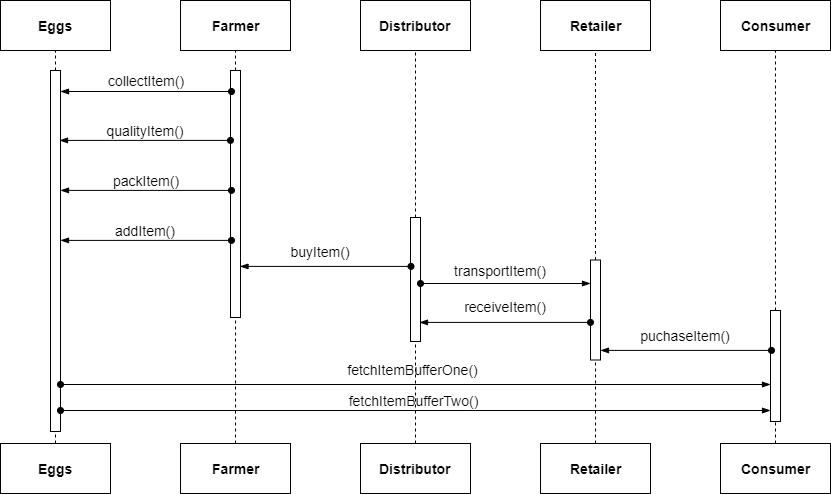

The diagram above was exported from draw.io. Its source (the exported page's mxGraphModel, read from the mxfile embedded in the PNG):
<mxGraphModel dx="1408" dy="709" grid="1" gridSize="10" guides="1" tooltips="1" connect="1" arrows="1" fold="1" page="1" pageScale="1" pageWidth="1169" pageHeight="827" math="0" shadow="0">
  <root>
    <mxCell id="mJ42XANWDUn1eYFsUCGJ-0" />
    <mxCell id="mJ42XANWDUn1eYFsUCGJ-1" parent="mJ42XANWDUn1eYFsUCGJ-0" />
    <mxCell id="7RUcfGnUXPdcyHvimHh9-0" value="Eggs" style="html=1;fontSize=14;align=center;fontStyle=1" parent="mJ42XANWDUn1eYFsUCGJ-1" vertex="1">
      <mxGeometry x="120" y="40" width="110" height="50" as="geometry" />
    </mxCell>
    <mxCell id="7RUcfGnUXPdcyHvimHh9-1" value="Farmer" style="html=1;fontSize=14;align=center;fontStyle=1" parent="mJ42XANWDUn1eYFsUCGJ-1" vertex="1">
      <mxGeometry x="300" y="40" width="110" height="50" as="geometry" />
    </mxCell>
    <mxCell id="7RUcfGnUXPdcyHvimHh9-2" value="Distributor" style="html=1;fontSize=14;align=center;fontStyle=1" parent="mJ42XANWDUn1eYFsUCGJ-1" vertex="1">
      <mxGeometry x="480" y="40" width="110" height="50" as="geometry" />
    </mxCell>
    <mxCell id="7RUcfGnUXPdcyHvimHh9-3" value="Retailer" style="html=1;fontSize=14;align=center;fontStyle=1" parent="mJ42XANWDUn1eYFsUCGJ-1" vertex="1">
      <mxGeometry x="660" y="40" width="110" height="50" as="geometry" />
    </mxCell>
    <mxCell id="7RUcfGnUXPdcyHvimHh9-4" value="Consumer" style="html=1;fontSize=14;align=center;fontStyle=1" parent="mJ42XANWDUn1eYFsUCGJ-1" vertex="1">
      <mxGeometry x="840" y="40" width="110" height="50" as="geometry" />
    </mxCell>
    <mxCell id="7RUcfGnUXPdcyHvimHh9-5" value="Eggs" style="html=1;fontSize=14;align=center;fontStyle=1" parent="mJ42XANWDUn1eYFsUCGJ-1" vertex="1">
      <mxGeometry x="120" y="483" width="110" height="50" as="geometry" />
    </mxCell>
    <mxCell id="7RUcfGnUXPdcyHvimHh9-6" value="Farmer" style="html=1;fontSize=14;align=center;fontStyle=1" parent="mJ42XANWDUn1eYFsUCGJ-1" vertex="1">
      <mxGeometry x="300" y="483" width="110" height="50" as="geometry" />
    </mxCell>
    <mxCell id="7RUcfGnUXPdcyHvimHh9-7" value="Distributor" style="html=1;fontSize=14;align=center;fontStyle=1" parent="mJ42XANWDUn1eYFsUCGJ-1" vertex="1">
      <mxGeometry x="480" y="483" width="110" height="50" as="geometry" />
    </mxCell>
    <mxCell id="7RUcfGnUXPdcyHvimHh9-8" value="Retailer" style="html=1;fontSize=14;align=center;fontStyle=1" parent="mJ42XANWDUn1eYFsUCGJ-1" vertex="1">
      <mxGeometry x="660" y="483" width="110" height="50" as="geometry" />
    </mxCell>
    <mxCell id="7RUcfGnUXPdcyHvimHh9-9" value="Consumer" style="html=1;fontSize=14;align=center;fontStyle=1" parent="mJ42XANWDUn1eYFsUCGJ-1" vertex="1">
      <mxGeometry x="840" y="483" width="110" height="50" as="geometry" />
    </mxCell>
    <mxCell id="7RUcfGnUXPdcyHvimHh9-10" value="" style="endArrow=none;dashed=1;html=1;fontSize=14;entryX=0.5;entryY=1;entryDx=0;entryDy=0;exitX=0.5;exitY=0;exitDx=0;exitDy=0;" parent="mJ42XANWDUn1eYFsUCGJ-1" source="7RUcfGnUXPdcyHvimHh9-16" target="7RUcfGnUXPdcyHvimHh9-0" edge="1">
      <mxGeometry width="50" height="50" relative="1" as="geometry">
        <mxPoint x="180" y="470" as="sourcePoint" />
        <mxPoint x="220" y="210" as="targetPoint" />
      </mxGeometry>
    </mxCell>
    <mxCell id="7RUcfGnUXPdcyHvimHh9-12" value="" style="endArrow=none;dashed=1;html=1;fontSize=14;entryX=0.5;entryY=1;entryDx=0;entryDy=0;exitX=0.5;exitY=0;exitDx=0;exitDy=0;" parent="mJ42XANWDUn1eYFsUCGJ-1" source="7RUcfGnUXPdcyHvimHh9-18" target="7RUcfGnUXPdcyHvimHh9-1" edge="1">
      <mxGeometry width="50" height="50" relative="1" as="geometry">
        <mxPoint x="185" y="493" as="sourcePoint" />
        <mxPoint x="185" y="100" as="targetPoint" />
      </mxGeometry>
    </mxCell>
    <mxCell id="7RUcfGnUXPdcyHvimHh9-13" value="" style="endArrow=none;dashed=1;html=1;fontSize=14;entryX=0.5;entryY=1;entryDx=0;entryDy=0;exitX=0.5;exitY=0;exitDx=0;exitDy=0;" parent="mJ42XANWDUn1eYFsUCGJ-1" source="7RUcfGnUXPdcyHvimHh9-20" target="7RUcfGnUXPdcyHvimHh9-2" edge="1">
      <mxGeometry width="50" height="50" relative="1" as="geometry">
        <mxPoint x="365" y="493" as="sourcePoint" />
        <mxPoint x="365" y="100" as="targetPoint" />
      </mxGeometry>
    </mxCell>
    <mxCell id="7RUcfGnUXPdcyHvimHh9-14" value="" style="endArrow=none;dashed=1;html=1;fontSize=14;entryX=0.5;entryY=1;entryDx=0;entryDy=0;exitX=0.5;exitY=0;exitDx=0;exitDy=0;" parent="mJ42XANWDUn1eYFsUCGJ-1" source="7RUcfGnUXPdcyHvimHh9-22" target="7RUcfGnUXPdcyHvimHh9-3" edge="1">
      <mxGeometry width="50" height="50" relative="1" as="geometry">
        <mxPoint x="545" y="493" as="sourcePoint" />
        <mxPoint x="545" y="100" as="targetPoint" />
      </mxGeometry>
    </mxCell>
    <mxCell id="7RUcfGnUXPdcyHvimHh9-15" value="" style="endArrow=none;dashed=1;html=1;fontSize=14;entryX=0.5;entryY=1;entryDx=0;entryDy=0;exitX=0.5;exitY=0;exitDx=0;exitDy=0;" parent="mJ42XANWDUn1eYFsUCGJ-1" source="7RUcfGnUXPdcyHvimHh9-24" target="7RUcfGnUXPdcyHvimHh9-4" edge="1">
      <mxGeometry width="50" height="50" relative="1" as="geometry">
        <mxPoint x="725" y="493" as="sourcePoint" />
        <mxPoint x="725" y="100" as="targetPoint" />
      </mxGeometry>
    </mxCell>
    <mxCell id="7RUcfGnUXPdcyHvimHh9-16" value="" style="html=1;points=[];perimeter=orthogonalPerimeter;fontSize=14;align=center;fillColor=none;" parent="mJ42XANWDUn1eYFsUCGJ-1" vertex="1">
      <mxGeometry x="170" y="110" width="10" height="361" as="geometry" />
    </mxCell>
    <mxCell id="7RUcfGnUXPdcyHvimHh9-17" value="" style="endArrow=none;dashed=1;html=1;fontSize=14;entryX=0.5;entryY=1;entryDx=0;entryDy=0;exitX=0.5;exitY=0;exitDx=0;exitDy=0;" parent="mJ42XANWDUn1eYFsUCGJ-1" source="7RUcfGnUXPdcyHvimHh9-5" target="7RUcfGnUXPdcyHvimHh9-16" edge="1">
      <mxGeometry width="50" height="50" relative="1" as="geometry">
        <mxPoint x="175" y="483" as="sourcePoint" />
        <mxPoint x="175" y="90" as="targetPoint" />
      </mxGeometry>
    </mxCell>
    <mxCell id="7RUcfGnUXPdcyHvimHh9-18" value="" style="html=1;points=[];perimeter=orthogonalPerimeter;fontSize=14;align=center;fillColor=none;" parent="mJ42XANWDUn1eYFsUCGJ-1" vertex="1">
      <mxGeometry x="350" y="110" width="10" height="247" as="geometry" />
    </mxCell>
    <mxCell id="7RUcfGnUXPdcyHvimHh9-19" value="" style="endArrow=none;dashed=1;html=1;fontSize=14;entryX=0.5;entryY=1;entryDx=0;entryDy=0;exitX=0.5;exitY=0;exitDx=0;exitDy=0;" parent="mJ42XANWDUn1eYFsUCGJ-1" source="7RUcfGnUXPdcyHvimHh9-6" target="7RUcfGnUXPdcyHvimHh9-18" edge="1">
      <mxGeometry width="50" height="50" relative="1" as="geometry">
        <mxPoint x="355" y="483" as="sourcePoint" />
        <mxPoint x="355" y="90" as="targetPoint" />
      </mxGeometry>
    </mxCell>
    <mxCell id="7RUcfGnUXPdcyHvimHh9-20" value="" style="html=1;points=[];perimeter=orthogonalPerimeter;fontSize=14;align=center;fillColor=none;" parent="mJ42XANWDUn1eYFsUCGJ-1" vertex="1">
      <mxGeometry x="530" y="257" width="10" height="124" as="geometry" />
    </mxCell>
    <mxCell id="7RUcfGnUXPdcyHvimHh9-21" value="" style="endArrow=none;dashed=1;html=1;fontSize=14;entryX=0.5;entryY=1;entryDx=0;entryDy=0;exitX=0.5;exitY=0;exitDx=0;exitDy=0;" parent="mJ42XANWDUn1eYFsUCGJ-1" source="7RUcfGnUXPdcyHvimHh9-7" target="7RUcfGnUXPdcyHvimHh9-20" edge="1">
      <mxGeometry width="50" height="50" relative="1" as="geometry">
        <mxPoint x="535" y="483" as="sourcePoint" />
        <mxPoint x="535" y="90" as="targetPoint" />
      </mxGeometry>
    </mxCell>
    <mxCell id="7RUcfGnUXPdcyHvimHh9-22" value="" style="html=1;points=[];perimeter=orthogonalPerimeter;fontSize=14;align=center;fillColor=none;" parent="mJ42XANWDUn1eYFsUCGJ-1" vertex="1">
      <mxGeometry x="710" y="299.5" width="10" height="100" as="geometry" />
    </mxCell>
    <mxCell id="7RUcfGnUXPdcyHvimHh9-23" value="" style="endArrow=none;dashed=1;html=1;fontSize=14;entryX=0.5;entryY=1;entryDx=0;entryDy=0;exitX=0.5;exitY=0;exitDx=0;exitDy=0;" parent="mJ42XANWDUn1eYFsUCGJ-1" source="7RUcfGnUXPdcyHvimHh9-8" target="7RUcfGnUXPdcyHvimHh9-22" edge="1">
      <mxGeometry width="50" height="50" relative="1" as="geometry">
        <mxPoint x="715" y="483" as="sourcePoint" />
        <mxPoint x="715" y="90" as="targetPoint" />
      </mxGeometry>
    </mxCell>
    <mxCell id="7RUcfGnUXPdcyHvimHh9-24" value="" style="html=1;points=[];perimeter=orthogonalPerimeter;fontSize=14;align=center;fillColor=none;" parent="mJ42XANWDUn1eYFsUCGJ-1" vertex="1">
      <mxGeometry x="890" y="350" width="10" height="111" as="geometry" />
    </mxCell>
    <mxCell id="7RUcfGnUXPdcyHvimHh9-25" value="" style="endArrow=none;dashed=1;html=1;fontSize=14;entryX=0.5;entryY=1;entryDx=0;entryDy=0;exitX=0.5;exitY=0;exitDx=0;exitDy=0;" parent="mJ42XANWDUn1eYFsUCGJ-1" source="7RUcfGnUXPdcyHvimHh9-9" target="7RUcfGnUXPdcyHvimHh9-24" edge="1">
      <mxGeometry width="50" height="50" relative="1" as="geometry">
        <mxPoint x="895" y="483" as="sourcePoint" />
        <mxPoint x="895" y="90" as="targetPoint" />
      </mxGeometry>
    </mxCell>
    <mxCell id="7RUcfGnUXPdcyHvimHh9-26" value="" style="endArrow=blockThin;html=1;fontSize=14;exitX=0.1;exitY=0.085;exitDx=0;exitDy=0;exitPerimeter=0;endFill=1;startArrow=oval;startFill=1;" parent="mJ42XANWDUn1eYFsUCGJ-1" source="7RUcfGnUXPdcyHvimHh9-18" target="7RUcfGnUXPdcyHvimHh9-16" edge="1">
      <mxGeometry width="50" height="50" relative="1" as="geometry">
        <mxPoint x="240" y="180" as="sourcePoint" />
        <mxPoint x="290" y="130" as="targetPoint" />
      </mxGeometry>
    </mxCell>
    <mxCell id="7RUcfGnUXPdcyHvimHh9-27" value="" style="endArrow=blockThin;html=1;fontSize=14;exitX=0.1;exitY=0.085;exitDx=0;exitDy=0;exitPerimeter=0;endFill=1;startArrow=oval;startFill=1;" parent="mJ42XANWDUn1eYFsUCGJ-1" edge="1">
      <mxGeometry width="50" height="50" relative="1" as="geometry">
        <mxPoint x="350" y="179.89999999999998" as="sourcePoint" />
        <mxPoint x="179" y="179.89999999999998" as="targetPoint" />
      </mxGeometry>
    </mxCell>
    <mxCell id="7RUcfGnUXPdcyHvimHh9-28" value="" style="endArrow=blockThin;html=1;fontSize=14;exitX=0.1;exitY=0.085;exitDx=0;exitDy=0;exitPerimeter=0;endFill=1;startArrow=oval;startFill=1;" parent="mJ42XANWDUn1eYFsUCGJ-1" edge="1">
      <mxGeometry width="50" height="50" relative="1" as="geometry">
        <mxPoint x="351" y="229.89999999999998" as="sourcePoint" />
        <mxPoint x="180" y="229.89999999999998" as="targetPoint" />
      </mxGeometry>
    </mxCell>
    <mxCell id="7RUcfGnUXPdcyHvimHh9-29" value="" style="endArrow=blockThin;html=1;fontSize=14;exitX=0.1;exitY=0.085;exitDx=0;exitDy=0;exitPerimeter=0;endFill=1;startArrow=oval;startFill=1;" parent="mJ42XANWDUn1eYFsUCGJ-1" edge="1">
      <mxGeometry width="50" height="50" relative="1" as="geometry">
        <mxPoint x="351" y="279.9" as="sourcePoint" />
        <mxPoint x="180" y="279.9" as="targetPoint" />
      </mxGeometry>
    </mxCell>
    <mxCell id="7RUcfGnUXPdcyHvimHh9-30" value="" style="endArrow=blockThin;html=1;fontSize=14;exitX=0.1;exitY=0.085;exitDx=0;exitDy=0;exitPerimeter=0;endFill=1;startArrow=oval;startFill=1;" parent="mJ42XANWDUn1eYFsUCGJ-1" edge="1">
      <mxGeometry width="50" height="50" relative="1" as="geometry">
        <mxPoint x="530.5" y="305.9000000000001" as="sourcePoint" />
        <mxPoint x="359.5" y="305.9000000000001" as="targetPoint" />
      </mxGeometry>
    </mxCell>
    <mxCell id="7RUcfGnUXPdcyHvimHh9-31" value="" style="endArrow=blockThin;html=1;fontSize=14;exitX=0.1;exitY=0.085;exitDx=0;exitDy=0;exitPerimeter=0;endFill=1;startArrow=oval;startFill=1;" parent="mJ42XANWDUn1eYFsUCGJ-1" edge="1">
      <mxGeometry width="50" height="50" relative="1" as="geometry">
        <mxPoint x="710" y="361.9000000000001" as="sourcePoint" />
        <mxPoint x="539" y="361.9000000000001" as="targetPoint" />
      </mxGeometry>
    </mxCell>
    <mxCell id="7RUcfGnUXPdcyHvimHh9-32" value="" style="endArrow=blockThin;html=1;fontSize=14;exitX=0.1;exitY=0.085;exitDx=0;exitDy=0;exitPerimeter=0;endFill=1;startArrow=oval;startFill=1;" parent="mJ42XANWDUn1eYFsUCGJ-1" edge="1">
      <mxGeometry width="50" height="50" relative="1" as="geometry">
        <mxPoint x="891" y="389.9000000000001" as="sourcePoint" />
        <mxPoint x="720" y="389.9000000000001" as="targetPoint" />
      </mxGeometry>
    </mxCell>
    <mxCell id="7RUcfGnUXPdcyHvimHh9-33" value="" style="endArrow=blockThin;html=1;fontSize=14;exitX=1;exitY=0.735;exitDx=0;exitDy=0;exitPerimeter=0;endFill=1;startArrow=oval;startFill=1;" parent="mJ42XANWDUn1eYFsUCGJ-1" edge="1">
      <mxGeometry width="50" height="50" relative="1" as="geometry">
        <mxPoint x="540" y="323" as="sourcePoint" />
        <mxPoint x="710" y="323" as="targetPoint" />
      </mxGeometry>
    </mxCell>
    <mxCell id="7RUcfGnUXPdcyHvimHh9-34" value="" style="endArrow=blockThin;html=1;fontSize=14;exitX=1;exitY=0.735;exitDx=0;exitDy=0;exitPerimeter=0;endFill=1;startArrow=oval;startFill=1;" parent="mJ42XANWDUn1eYFsUCGJ-1" edge="1">
      <mxGeometry width="50" height="50" relative="1" as="geometry">
        <mxPoint x="180" y="424" as="sourcePoint" />
        <mxPoint x="890" y="424" as="targetPoint" />
      </mxGeometry>
    </mxCell>
    <mxCell id="7RUcfGnUXPdcyHvimHh9-35" value="" style="endArrow=blockThin;html=1;fontSize=14;exitX=1;exitY=0.735;exitDx=0;exitDy=0;exitPerimeter=0;endFill=1;startArrow=oval;startFill=1;" parent="mJ42XANWDUn1eYFsUCGJ-1" edge="1">
      <mxGeometry width="50" height="50" relative="1" as="geometry">
        <mxPoint x="180" y="450" as="sourcePoint" />
        <mxPoint x="890" y="450" as="targetPoint" />
      </mxGeometry>
    </mxCell>
    <mxCell id="7RUcfGnUXPdcyHvimHh9-37" value="collectItem()" style="text;html=1;strokeColor=none;fillColor=none;align=center;verticalAlign=middle;whiteSpace=wrap;rounded=0;fontSize=14;" parent="mJ42XANWDUn1eYFsUCGJ-1" vertex="1">
      <mxGeometry x="215" y="110" width="100" height="20" as="geometry" />
    </mxCell>
    <mxCell id="fDM4elyipARFspH-zpHo-0" value="qualityItem()" style="text;html=1;strokeColor=none;fillColor=none;align=center;verticalAlign=middle;whiteSpace=wrap;rounded=0;fontSize=14;" parent="mJ42XANWDUn1eYFsUCGJ-1" vertex="1">
      <mxGeometry x="215" y="160" width="100" height="20" as="geometry" />
    </mxCell>
    <mxCell id="fDM4elyipARFspH-zpHo-1" value="packItem()" style="text;html=1;strokeColor=none;fillColor=none;align=center;verticalAlign=middle;whiteSpace=wrap;rounded=0;fontSize=14;" parent="mJ42XANWDUn1eYFsUCGJ-1" vertex="1">
      <mxGeometry x="215" y="210" width="100" height="20" as="geometry" />
    </mxCell>
    <mxCell id="fDM4elyipARFspH-zpHo-2" value="addItem()" style="text;html=1;strokeColor=none;fillColor=none;align=center;verticalAlign=middle;whiteSpace=wrap;rounded=0;fontSize=14;" parent="mJ42XANWDUn1eYFsUCGJ-1" vertex="1">
      <mxGeometry x="215" y="260" width="100" height="20" as="geometry" />
    </mxCell>
    <mxCell id="CimEGbj_6yrmlxVWUWS2-0" value="buyItem()" style="text;html=1;strokeColor=none;fillColor=none;align=center;verticalAlign=middle;whiteSpace=wrap;rounded=0;fontSize=14;" parent="mJ42XANWDUn1eYFsUCGJ-1" vertex="1">
      <mxGeometry x="390" y="280.5" width="100" height="20" as="geometry" />
    </mxCell>
    <mxCell id="CimEGbj_6yrmlxVWUWS2-4" value="transportItem()" style="text;html=1;strokeColor=none;fillColor=none;align=center;verticalAlign=middle;whiteSpace=wrap;rounded=0;fontSize=14;" parent="mJ42XANWDUn1eYFsUCGJ-1" vertex="1">
      <mxGeometry x="570" y="299.5" width="100" height="20" as="geometry" />
    </mxCell>
    <mxCell id="Iekr7D93Dn_mBSss77Zm-0" value="receiveItem()" style="text;html=1;strokeColor=none;fillColor=none;align=center;verticalAlign=middle;whiteSpace=wrap;rounded=0;fontSize=14;" parent="mJ42XANWDUn1eYFsUCGJ-1" vertex="1">
      <mxGeometry x="575" y="336" width="100" height="20" as="geometry" />
    </mxCell>
    <mxCell id="Nn4YpvNKAljzHTQXVDPI-0" value="puchaseItem()" style="text;html=1;strokeColor=none;fillColor=none;align=center;verticalAlign=middle;whiteSpace=wrap;rounded=0;fontSize=14;" parent="mJ42XANWDUn1eYFsUCGJ-1" vertex="1">
      <mxGeometry x="755" y="365" width="100" height="20" as="geometry" />
    </mxCell>
    <mxCell id="Nn4YpvNKAljzHTQXVDPI-3" value="fetchItemBufferOne()" style="text;html=1;align=center;verticalAlign=middle;whiteSpace=wrap;rounded=0;fontSize=14;" parent="mJ42XANWDUn1eYFsUCGJ-1" vertex="1">
      <mxGeometry x="482" y="398.5" width="100" height="20" as="geometry" />
    </mxCell>
    <mxCell id="Nn4YpvNKAljzHTQXVDPI-7" value="fetchItemBufferTwo()" style="text;html=1;align=center;verticalAlign=middle;whiteSpace=wrap;rounded=0;fontSize=14;" parent="mJ42XANWDUn1eYFsUCGJ-1" vertex="1">
      <mxGeometry x="482" y="430" width="100" height="20" as="geometry" />
    </mxCell>
  </root>
</mxGraphModel>